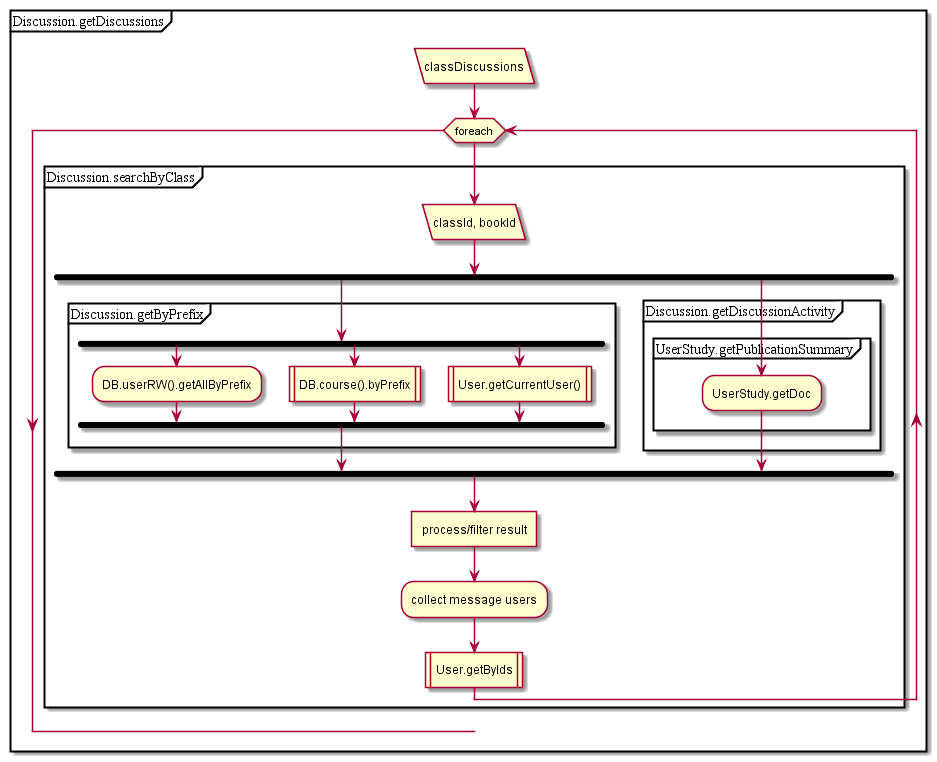

The diagram above was rendered by PlantUML. Its source (embedded in the PNG):
@startuml
partition Discussion.getDiscussions {
:classDiscussions/
while (foreach)
partition Discussion.searchByClass {
:classId, bookId/
fork
partition Discussion.getByPrefix {
fork
:DB.userRW().getAllByPrefix;
fork again
:DB.course().byPrefix|
fork again
:User.getCurrentUser()|
endfork;
}
fork again
partition Discussion.getDiscussionActivity {
partition UserStudy.getPublicationSummary {
:UserStudy.getDoc;
}
}
endfork
:process/filter result]
:collect message users;
:User.getByIds|
}
endwhile;
}
@enduml